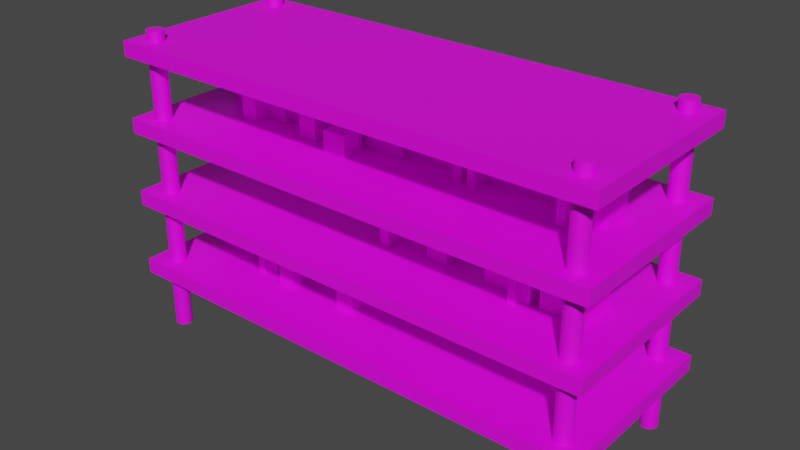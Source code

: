 # Source: Shelf.blend  (saved by Blender 2.90.8; exported with 4.5.12 LTS)
import bpy
from mathutils import Matrix  # noqa: F401  (used for matrix-valued properties, if any)

bpy.ops.wm.read_factory_settings(use_empty=True)
scene = bpy.context.scene
scene.name = 'Scene'

# ---- collections
col_collection = bpy.data.collections.new('Collection'); scene.collection.children.link(col_collection)

# ---- images (referenced by path relative to the original .blend; pixels are not part of the script)
import os
ASSET_DIR = os.environ.get("B2B_ASSET_DIR", "")  # directory of the original .blend (textures are referenced by path, not embedded)
HERE = os.path.dirname(os.path.abspath(__file__))  # packed textures are extracted next to this script under _unpacked/

def load_image(name, relpath, width, height, colorspace="sRGB"):
    """Load a texture the original file referenced (path relative to the .blend, or extracted next to this script)."""
    p = next((c for c in (os.path.join(HERE, relpath), os.path.join(ASSET_DIR, relpath)) if relpath and os.path.exists(c)), "")
    if p:
        img = bpy.data.images.load(p, check_existing=True)
        img.name = name
    else:  # same state as the original file: an image datablock whose file is absent (Cycles renders it pink)
        img = bpy.data.images.new(name, width, height)
        img.source = "FILE"
        img.filepath = "//" + (relpath or name)
    img.colorspace_settings.name = colorspace
    return img
img_colour_palette_png = load_image('Colour Palette.png', 'Colour Palette.png', 1024, 1024, 'sRGB')

# ---- materials (node trees are filled in below, after node groups)
mat_material = bpy.data.materials.new('Material')
mat_material.use_transparent_shadow = False

# ---- material node trees
mat_material.use_nodes = True; mat_material.node_tree.nodes.clear()
_N = mat_material.node_tree.nodes; _L = mat_material.node_tree.links
n0 = _N.new('ShaderNodeBsdfPrincipled'); n0.name = 'Principled BSDF'; n0.location = (10, 300)
n0.distribution = 'GGX'
n0.subsurface_method = 'BURLEY'
n0.inputs[3].default_value = 1.45
n0.inputs[27].default_value = (0.0, 0.0, 0.0, 1.0)
n0.inputs[28].default_value = 1.0
n1 = _N.new('ShaderNodeOutputMaterial'); n1.name = 'Material Output'; n1.location = (300, 300)
n2 = _N.new('ShaderNodeTexImage'); n2.name = 'Image Texture'; n2.location = (-301, 300)
n2.image = img_colour_palette_png
_L.new(n0.outputs[0], n1.inputs[0])
_L.new(n2.outputs[0], n0.inputs[0])
n1.is_active_output = True

# ---- world
world_world = bpy.data.worlds.new('World'); scene.world = world_world
world_world.use_nodes = True; world_world.node_tree.nodes.clear()
_N = world_world.node_tree.nodes; _L = world_world.node_tree.links
n0 = _N.new('ShaderNodeOutputWorld'); n0.name = 'World Output'; n0.location = (300, 300)
n1 = _N.new('ShaderNodeBackground'); n1.name = 'Background'; n1.location = (10, 300)
n1.inputs[0].default_value = (0.05088, 0.05088, 0.05088, 1.0)
_L.new(n1.outputs[0], n0.inputs[0])
n0.is_active_output = True
world_world.color = (0.05088, 0.05088, 0.05088)
world_world.use_sun_shadow = False
world_world.sun_shadow_jitter_overblur = 0.0

# ---- meshes
me_cylinder = bpy.data.meshes.new('Cylinder')
me_cylinder.from_pydata([(1.5, -0.4445, -0.05555), (1.5, -0.4445, 1.994), (1.511, -0.4455, -0.05555), (1.511, -0.4455, 1.994), (1.521, -0.4487, -0.05555), (1.521, -0.4487, 1.994), (1.531, -0.4538, -0.05555), (1.531, -0.4538, 1.994), (1.539, -0.4607, -0.05555), (1.539, -0.4607, 1.994), (1.546, -0.4691, -0.05555), (1.546, -0.4691, 1.994), (1.551, -0.4787, -0.05555), (1.551, -0.4787, 1.994), (1.554, -0.4892, -0.05555), (1.554, -0.4892, 1.994), (1.556, -0.5, -0.05555), (1.556, -0.5, 1.994), (1.554, -0.5108, -0.05555), (1.554, -0.5108, 1.994), (1.551, -0.5213, -0.05555), (1.551, -0.5213, 1.994), (1.546, -0.5309, -0.05555), (1.546, -0.5309, 1.994), (1.539, -0.5393, -0.05555), (1.539, -0.5393, 1.994), (1.531, -0.5462, -0.05555), (1.531, -0.5462, 1.994), (1.521, -0.5513, -0.05555), (1.521, -0.5513, 1.994), (1.511, -0.5545, -0.05555), (1.511, -0.5545, 1.994), (1.5, -0.5555, -0.05555), (1.5, -0.5555, 1.994), (1.489, -0.5545, -0.05555), (1.489, -0.5545, 1.994), (1.479, -0.5513, -0.05555), (1.479, -0.5513, 1.994), (1.469, -0.5462, -0.05555), (1.469, -0.5462, 1.994), (1.461, -0.5393, -0.05555), (1.461, -0.5393, 1.994), (1.454, -0.5309, -0.05555), (1.454, -0.5309, 1.994), (1.449, -0.5213, -0.05555), (1.449, -0.5213, 1.994), (1.446, -0.5108, -0.05555), (1.446, -0.5108, 1.994), (1.444, -0.5, -0.05555), (1.444, -0.5, 1.994), (1.446, -0.4892, -0.05555), (1.446, -0.4892, 1.994), (1.449, -0.4787, -0.05555), (1.449, -0.4787, 1.994), (1.454, -0.4691, -0.05555), (1.454, -0.4691, 1.994), (1.461, -0.4607, -0.05555), (1.461, -0.4607, 1.994), (1.469, -0.4538, -0.05555), (1.469, -0.4538, 1.994), (1.479, -0.4487, -0.05555), (1.479, -0.4487, 1.994), (1.489, -0.4455, -0.05555), (1.489, -0.4455, 1.994)], [], [(0, 1, 3, 2), (2, 3, 5, 4), (4, 5, 7, 6), (6, 7, 9, 8), (8, 9, 11, 10), (10, 11, 13, 12), (12, 13, 15, 14), (14, 15, 17, 16), (16, 17, 19, 18), (18, 19, 21, 20), (20, 21, 23, 22), (22, 23, 25, 24), (24, 25, 27, 26), (26, 27, 29, 28), (28, 29, 31, 30), (30, 31, 33, 32), (32, 33, 35, 34), (34, 35, 37, 36), (36, 37, 39, 38), (38, 39, 41, 40), (40, 41, 43, 42), (42, 43, 45, 44), (44, 45, 47, 46), (46, 47, 49, 48), (48, 49, 51, 50), (50, 51, 53, 52), (52, 53, 55, 54), (54, 55, 57, 56), (56, 57, 59, 58), (58, 59, 61, 60), (3, 1, 63, 61, 59, 57, 55, 53, 51, 49, 47, 45, 43, 41, 39, 37, 35, 33, 31, 29, 27, 25, 23, 21, 19, 17, 15, 13, 11, 9, 7, 5), (60, 61, 63, 62), (62, 63, 1, 0), (0, 2, 4, 6, 8, 10, 12, 14, 16, 18, 20, 22, 24, 26, 28, 30, 32, 34, 36, 38, 40, 42, 44, 46, 48, 50, 52, 54, 56, 58, 60, 62)])
_uv = me_cylinder.uv_layers.new(name='UVMap')
_uv.uv.foreach_set('vector', [0.8667, 0.9897, 0.8667, 0.9897, 0.8667, 0.9897, 0.8667, 0.9897, 0.8667, 0.9897, 0.8667, 0.9897, 0.8667, 0.9897, 0.8667, 0.9897, 0.8667, 0.9897, 0.8667, 0.9897, 0.8667, 0.9897, 0.8667, 0.9897, 0.8667, 0.9897, 0.8667, 0.9897, 0.8667, 0.9897, 0.8667, 0.9897, 0.8667, 0.9897, 0.8667, 0.9897, 0.8667, 0.9897, 0.8667, 0.9897, 0.8667, 0.9897, 0.8667, 0.9897, 0.8667, 0.9897, 0.8667, 0.9897, 0.8667, 0.9897, 0.8667, 0.9897, 0.8667, 0.9897, 0.8667, 0.9897, 0.8667, 0.9897, 0.8667, 0.9897, 0.8667, 0.9897, 0.8667, 0.9897, 0.8667, 0.9897, 0.8667, 0.9897, 0.8667, 0.9897, 0.8667, 0.9897, 0.8667, 0.9897, 0.8667, 0.9897, 0.8667, 0.9897, 0.8667, 0.9897, 0.8667, 0.9897, 0.8667, 0.9897, 0.8667, 0.9897, 0.8667, 0.9897, 0.8667, 0.9897, 0.8667, 0.9897, 0.8667, 0.9897, 0.8667, 0.9897, 0.8667, 0.9897, 0.8667, 0.9897, 0.8667, 0.9897, 0.8667, 0.9897, 0.8667, 0.9897, 0.8667, 0.9897, 0.8667, 0.9897, 0.8667, 0.9897, 0.8667, 0.9897, 0.8667, 0.9897, 0.8667, 0.9897, 0.8667, 0.9897, 0.8667, 0.9897, 0.8667, 0.9897, 0.8667, 0.9897, 0.8667, 0.9897, 0.8667, 0.9897, 0.8667, 0.9897, 0.8667, 0.9897, 0.8667, 0.9897, 0.8667, 0.9897, 0.8667, 0.9897, 0.8667, 0.9897, 0.8667, 0.9897, 0.8667, 0.9897, 0.8667, 0.9897, 0.8667, 0.9897, 0.8667, 0.9897, 0.8667, 0.9897, 0.8667, 0.9897, 0.8667, 0.9897, 0.8667, 0.9897, 0.8667, 0.9897, 0.8667, 0.9897, 0.8667, 0.9897, 0.8667, 0.9897, 0.8667, 0.9897, 0.8667, 0.9897, 0.8667, 0.9897, 0.8667, 0.9897, 0.8667, 0.9897, 0.8667, 0.9897, 0.8667, 0.9897, 0.8667, 0.9897, 0.8667, 0.9897, 0.8667, 0.9897, 0.8667, 0.9897, 0.8667, 0.9897, 0.8667, 0.9897, 0.8667, 0.9897, 0.8667, 0.9897, 0.8667, 0.9897, 0.8667, 0.9897, 0.8667, 0.9897, 0.8667, 0.9897, 0.8667, 0.9897, 0.8667, 0.9897, 0.8667, 0.9897, 0.8667, 0.9897, 0.8667, 0.9897, 0.8667, 0.9897, 0.8667, 0.9897, 0.8667, 0.9897, 0.8667, 0.9897, 0.8667, 0.9897, 0.8667, 0.9897, 0.8667, 0.9897, 0.8667, 0.9897, 0.8667, 0.9897, 0.8667, 0.9897, 0.8667, 0.9897, 0.8667, 0.9897, 0.8667, 0.9897, 0.8667, 0.9897, 0.8667, 0.9897, 0.8667, 0.9897, 0.8667, 0.9897, 0.8667, 0.9897, 0.8667, 0.9897, 0.8667, 0.9897, 0.8667, 0.9897, 0.8667, 0.9897, 0.8667, 0.9897, 0.8667, 0.9897, 0.8667, 0.9897, 0.8667, 0.9897, 0.8667, 0.9897, 0.8667, 0.9897, 0.8667, 0.9897, 0.8667, 0.9897, 0.8667, 0.9897, 0.8667, 0.9897, 0.8667, 0.9897, 0.8667, 0.9897, 0.8667, 0.9897, 0.8667, 0.9897, 0.8667, 0.9897, 0.8667, 0.9897, 0.8667, 0.9897, 0.8667, 0.9897, 0.8667, 0.9897, 0.8667, 0.9897, 0.8667, 0.9897, 0.8667, 0.9897, 0.8667, 0.9897, 0.8667, 0.9897, 0.8667, 0.9897, 0.8667, 0.9897, 0.8667, 0.9897, 0.8667, 0.9897, 0.8667, 0.9897, 0.8667, 0.9897, 0.8667, 0.9897, 0.8667, 0.9897, 0.8667, 0.9897, 0.8667, 0.9897, 0.8667, 0.9897, 0.8667, 0.9897, 0.8667, 0.9897, 0.8667, 0.9897, 0.8667, 0.9897, 0.8667, 0.9897, 0.8667, 0.9897, 0.8667, 0.9897, 0.8667, 0.9897, 0.8667, 0.9897, 0.8667, 0.9897, 0.8667, 0.9897, 0.8667, 0.9897, 0.8667, 0.9897, 0.8667, 0.9897, 0.8667, 0.9897, 0.8667, 0.9897, 0.8667, 0.9897, 0.8667, 0.9897, 0.8667, 0.9897, 0.8667, 0.9897, 0.8667, 0.9897, 0.8667, 0.9897, 0.8667, 0.9897, 0.8667, 0.9897, 0.8667, 0.9897, 0.8667, 0.9897, 0.8667, 0.9897])
me_cylinder.materials.append(mat_material)
me_cylinder.use_mirror_x = True
me_cylinder.update()
me_cube_001 = bpy.data.meshes.new('Cube.001')
me_cube_001.from_pydata([(-1.649, -0.6269, 0.3245), (-1.649, -0.6269, 0.4245), (-1.649, 0.6269, 0.3245), (-1.649, 0.6269, 0.4245), (1.649, -0.6269, 0.3245), (1.649, -0.6269, 0.4245), (1.649, 0.6269, 0.3245), (1.649, 0.6269, 0.4245)], [], [(0, 1, 3, 2), (2, 3, 7, 6), (6, 7, 5, 4), (4, 5, 1, 0), (2, 6, 4, 0), (7, 3, 1, 5)])
_uv = me_cube_001.uv_layers.new(name='UVMap')
_uv.uv.foreach_set('vector', [0.6157, 0.4902, 0.6157, 0.4902, 0.6157, 0.4902, 0.6157, 0.4902, 0.6157, 0.4902, 0.6157, 0.4902, 0.6157, 0.4902, 0.6157, 0.4902, 0.6157, 0.4902, 0.6157, 0.4902, 0.6157, 0.4902, 0.6157, 0.4902, 0.6157, 0.4902, 0.6157, 0.4902, 0.6157, 0.4902, 0.6157, 0.4902, 0.6157, 0.4902, 0.6157, 0.4902, 0.6157, 0.4902, 0.6157, 0.4902, 0.6157, 0.4902, 0.6157, 0.4902, 0.6157, 0.4902, 0.6157, 0.4902])
me_cube_001.materials.append(mat_material)
me_cube_001.use_mirror_x = True
me_cube_001.update()
me_cube_002 = bpy.data.meshes.new('Cube.002')
me_cube_002.from_pydata([(-1.649, -0.6269, 0.8245), (-1.649, -0.6269, 0.9245), (-1.649, 0.6269, 0.8245), (-1.649, 0.6269, 0.9245), (1.649, -0.6269, 0.8245), (1.649, -0.6269, 0.9245), (1.649, 0.6269, 0.8245), (1.649, 0.6269, 0.9245)], [], [(0, 1, 3, 2), (2, 3, 7, 6), (6, 7, 5, 4), (4, 5, 1, 0), (2, 6, 4, 0), (7, 3, 1, 5)])
_uv = me_cube_002.uv_layers.new(name='UVMap')
_uv.uv.foreach_set('vector', [0.6157, 0.4902, 0.6157, 0.4902, 0.6157, 0.4902, 0.6157, 0.4902, 0.6157, 0.4902, 0.6157, 0.4902, 0.6157, 0.4902, 0.6157, 0.4902, 0.6157, 0.4902, 0.6157, 0.4902, 0.6157, 0.4902, 0.6157, 0.4902, 0.6157, 0.4902, 0.6157, 0.4902, 0.6157, 0.4902, 0.6157, 0.4902, 0.6157, 0.4902, 0.6157, 0.4902, 0.6157, 0.4902, 0.6157, 0.4902, 0.6157, 0.4902, 0.6157, 0.4902, 0.6157, 0.4902, 0.6157, 0.4902])
me_cube_002.materials.append(mat_material)
me_cube_002.use_mirror_x = True
me_cube_002.update()
me_cube_003 = bpy.data.meshes.new('Cube.003')
me_cube_003.from_pydata([(-1.649, -0.6269, 1.325), (-1.649, -0.6269, 1.425), (-1.649, 0.6269, 1.325), (-1.649, 0.6269, 1.425), (1.649, -0.6269, 1.325), (1.649, -0.6269, 1.425), (1.649, 0.6269, 1.325), (1.649, 0.6269, 1.425)], [], [(0, 1, 3, 2), (2, 3, 7, 6), (6, 7, 5, 4), (4, 5, 1, 0), (2, 6, 4, 0), (7, 3, 1, 5)])
_uv = me_cube_003.uv_layers.new(name='UVMap')
_uv.uv.foreach_set('vector', [0.6157, 0.4902, 0.6157, 0.4902, 0.6157, 0.4902, 0.6157, 0.4902, 0.6157, 0.4902, 0.6157, 0.4902, 0.6157, 0.4902, 0.6157, 0.4902, 0.6157, 0.4902, 0.6157, 0.4902, 0.6157, 0.4902, 0.6157, 0.4902, 0.6157, 0.4902, 0.6157, 0.4902, 0.6157, 0.4902, 0.6157, 0.4902, 0.6157, 0.4902, 0.6157, 0.4902, 0.6157, 0.4902, 0.6157, 0.4902, 0.6157, 0.4902, 0.6157, 0.4902, 0.6157, 0.4902, 0.6157, 0.4902])
me_cube_003.materials.append(mat_material)
me_cube_003.use_mirror_x = True
me_cube_003.update()
me_cube_004 = bpy.data.meshes.new('Cube.004')
me_cube_004.from_pydata([(-1.649, -0.6269, 1.825), (-1.649, -0.6269, 1.925), (-1.649, 0.6269, 1.825), (-1.649, 0.6269, 1.925), (1.649, -0.6269, 1.825), (1.649, -0.6269, 1.925), (1.649, 0.6269, 1.825), (1.649, 0.6269, 1.925)], [], [(0, 1, 3, 2), (2, 3, 7, 6), (6, 7, 5, 4), (4, 5, 1, 0), (2, 6, 4, 0), (7, 3, 1, 5)])
_uv = me_cube_004.uv_layers.new(name='UVMap')
_uv.uv.foreach_set('vector', [0.6157, 0.4902, 0.6157, 0.4902, 0.6157, 0.4902, 0.6157, 0.4902, 0.6157, 0.4902, 0.6157, 0.4902, 0.6157, 0.4902, 0.6157, 0.4902, 0.6157, 0.4902, 0.6157, 0.4902, 0.6157, 0.4902, 0.6157, 0.4902, 0.6157, 0.4902, 0.6157, 0.4902, 0.6157, 0.4902, 0.6157, 0.4902, 0.6157, 0.4902, 0.6157, 0.4902, 0.6157, 0.4902, 0.6157, 0.4902, 0.6157, 0.4902, 0.6157, 0.4902, 0.6157, 0.4902, 0.6157, 0.4902])
me_cube_004.materials.append(mat_material)
me_cube_004.use_mirror_x = True
me_cube_004.update()
me_cube = bpy.data.meshes.new('Cube')
me_cube.from_pydata([(-1.4, 0.006669, 1.425), (-1.4, 0.006669, 1.76), (-1.4, 0.4998, 1.425), (-1.4, 0.4998, 1.76), (-0.2116, -0.05333, 1.425), (-0.3745, -0.09364, 1.425), (-0.3745, -0.2433, 1.425), (-1.105, 0.4998, 1.425), (-1.105, 0.4998, 1.76), (-0.2116, -0.2433, 1.425), (-0.2116, -0.09364, 1.425), (-1.105, 0.006669, 1.425), (-0.9907, 0.006669, 1.425), (-0.8362, 0.1567, 1.425), (-0.7662, 0.1567, 1.425), (-0.6962, 0.1567, 1.425), (-0.6262, 0.1567, 1.425), (-0.4995, 0.006669, 1.425), (-0.4432, 0.006669, 1.425), (-0.3745, 0.006669, 1.425), (-0.03156, 0.2156, 1.69), (-0.2116, 0.2156, 1.641), (-0.3745, 0.006669, 1.76), (-0.4432, 0.006669, 1.76), (-0.4995, 0.006669, 1.76), (-1.105, 0.006669, 1.76), (-1.105, -0.1933, 1.425), (-0.9907, -0.1933, 1.425), (-0.9907, 0.006669, 1.66), (-1.105, 0.006669, 1.66), (-0.9907, -0.1933, 1.66), (-1.105, -0.1933, 1.66), (-0.9907, -0.09333, 1.425), (-0.8362, -0.09333, 1.425), (-0.8362, 0.006669, 1.71), (-0.9907, 0.006669, 1.71), (-0.8362, -0.09333, 1.71), (-0.9907, -0.09333, 1.71), (-0.9907, -0.09333, 1.66), (-0.8362, -0.04333, 1.425), (-0.7662, -0.04333, 1.425), (-0.6962, -0.04333, 1.425), (-0.6262, -0.04333, 1.425), (-0.6262, 0.006669, 1.425), (-0.6262, 0.1567, 1.62), (-0.6962, 0.1567, 1.62), (-0.7662, 0.1567, 1.62), (-0.8362, 0.1567, 1.62), (-0.6262, -0.04333, 1.62), (-0.6962, -0.04333, 1.62), (-0.7662, -0.04333, 1.62), (-0.8362, -0.04333, 1.62), (-0.6262, 0.006669, 1.76), (-0.8362, 0.006669, 1.62), (-0.8362, -0.09333, 1.62), (-0.8362, 0.006669, 1.425), (-0.4995, -0.1833, 1.76), (-0.4995, -0.1833, 1.425), (-0.6262, -0.1833, 1.425), (-0.6262, -0.1833, 1.76), (-0.3745, 0.1932, 1.425), (-0.4432, 0.1932, 1.425), (-0.4432, 0.1932, 1.76), (-0.3745, 0.1932, 1.76), (-0.2116, -0.2433, 1.56), (-0.3745, -0.2433, 1.56), (-0.2116, -0.09364, 1.56), (-0.3745, -0.09364, 1.56), (-0.1216, -0.05333, 1.425), (-0.03156, -0.05333, 1.69), (-0.2116, -0.05333, 1.641), (0.05844, 0.006669, 1.425), (0.4535, 0.006669, 1.425), (1.18, 0.006669, 1.425), (1.18, 0.4398, 1.425), (-0.1216, -0.05333, 1.641), (-0.1216, 0.2156, 1.641), (-0.1216, 0.2156, 1.425), (-0.2116, 0.2156, 1.425), (-0.03156, -0.05333, 1.425), (-0.03156, 0.2156, 1.425), (0.05844, -0.05333, 1.425), (-0.1216, 0.2156, 1.69), (-0.1216, -0.05333, 1.69), (0.05844, -0.05333, 1.737), (-0.03156, -0.05333, 1.737), (0.05844, 0.2156, 1.737), (-0.03156, 0.2156, 1.737), (0.05844, 0.006669, 1.737), (0.05844, 0.2156, 1.425), (0.05844, 0.2156, 1.518), (0.4535, 0.006669, 1.518), (0.05844, 0.006669, 1.518), (0.05844, 0.3905, 1.518), (0.05844, 0.3905, 1.425), (0.4535, 0.3905, 1.425), (0.4535, 0.3905, 1.518), (0.6185, 0.006669, 1.425), (0.6185, 0.4398, 1.425), (0.4535, -0.09333, 1.425), (0.5085, -0.09333, 1.425), (0.5085, -0.04333, 1.663), (0.5085, -0.04333, 1.425), (0.5635, 0.1181, 1.425), (0.6185, -0.1133, 1.425), (0.5085, 0.1181, 1.425), (0.4535, 0.1181, 1.518), (0.6185, 0.1181, 1.425), (0.5635, -0.04333, 1.425), (0.4535, 0.1181, 1.425), (0.4535, 0.006669, 1.663), (0.6185, -0.1133, 1.709), (0.5635, -0.1133, 1.709), (0.6185, 0.1181, 1.709), (0.5635, 0.1181, 1.709), (0.5635, -0.04333, 1.618), (0.5085, -0.04333, 1.618), (0.5085, 0.1181, 1.618), (0.5635, 0.1181, 1.618), (0.5085, -0.09333, 1.663), (0.4535, -0.09333, 1.663), (0.4535, 0.1181, 1.663), (0.5085, 0.1181, 1.663), (0.5635, -0.1133, 1.425), (0.5635, -0.04333, 1.709), (0.6185, 0.006669, 1.709), (0.6185, 0.1181, 1.582), (1.345, -0.04333, 1.425), (1.4, -0.04333, 1.425), (1.345, 0.1377, 1.587), (1.18, -0.1933, 1.425), (1.235, -0.1933, 1.425), (1.345, -0.09333, 1.425), (1.345, -0.04333, 1.627), (1.29, -0.09333, 1.425), (1.235, -0.1933, 1.707), (1.18, -0.1933, 1.707), (1.18, 0.1377, 1.425), (1.235, 0.1377, 1.707), (1.29, -0.09333, 1.667), (1.235, 0.1377, 1.425), (1.4, 0.1377, 1.425), (1.18, 0.1181, 1.582), (1.18, 0.1181, 1.425), (1.18, 0.4398, 1.482), (1.18, 0.3398, 1.582), (1.18, 0.4321, 1.521), (1.18, 0.4105, 1.553), (1.18, 0.378, 1.575), (0.6185, 0.3398, 1.582), (0.6185, 0.4398, 1.482), (0.6185, 0.378, 1.575), (0.6185, 0.4105, 1.553), (0.6185, 0.4321, 1.521), (1.18, 0.1067, 1.582), (1.18, 0.006669, 1.482), (1.18, 0.0684, 1.575), (1.18, 0.03596, 1.553), (1.18, 0.01428, 1.521), (0.6185, 0.006669, 1.482), (0.6185, 0.1067, 1.582), (0.6185, 0.01428, 1.521), (0.6185, 0.03596, 1.553), (0.6185, 0.0684, 1.575), (1.29, 0.1377, 1.425), (1.345, 0.1377, 1.425), (1.18, 0.1377, 1.707), (1.29, -0.1433, 1.667), (1.235, -0.1433, 1.667), (1.29, -0.1433, 1.425), (1.29, 0.1377, 1.667), (1.235, 0.1377, 1.667), (1.235, -0.1433, 1.425), (1.235, -0.1933, 1.667), (1.235, -0.1433, 1.707), (1.29, -0.09333, 1.627), (1.345, -0.09333, 1.627), (1.29, 0.1377, 1.627), (1.345, 0.1377, 1.627), (1.4, -0.04333, 1.587), (1.345, -0.04333, 1.587), (1.4, 0.1377, 1.587), (0.6185, 0.006669, 1.582), (1.129, -0.2106, 0.9245), (0.7445, -0.01379, 0.9245), (0.63, -0.01379, 0.9245), (0.4755, -0.1638, 0.9245), (0.4055, -0.1638, 0.9245), (0.3355, -0.1638, 0.9245), (0.1387, -0.01379, 0.9245), (0.08244, -0.01379, 0.9245), (0.01378, -0.01379, 0.9245), (1.309, 0.05839, 1.19), (1.129, 0.05839, 1.141), (0.01378, -0.01379, 1.26), (0.08244, -0.01379, 1.26), (0.1387, -0.01379, 1.26), (0.7445, 0.1862, 0.9245), (0.63, 0.1862, 0.9245), (0.63, -0.01379, 1.16), (0.7445, -0.01379, 1.16), (0.63, 0.1862, 1.16), (0.7445, 0.1862, 1.16), (0.4755, 0.03621, 0.9245), (0.4055, 0.03621, 0.9245), (0.3355, 0.03621, 0.9245), (0.2655, -0.01379, 0.9245), (0.3355, -0.1638, 1.12), (0.4055, -0.1638, 1.12), (0.4755, -0.1638, 1.12), (0.3355, 0.03621, 1.12), (0.4055, 0.03621, 1.12), (0.4755, 0.03621, 1.12), (0.2655, -0.01379, 1.26), (0.1387, 0.1762, 1.26), (0.1387, 0.1762, 0.9245), (0.2655, 0.1762, 0.9245), (0.2655, 0.1762, 1.26), (0.1387, 0.06621, 0.9245), (0.08244, 0.06621, 0.9245), (0.08244, -0.01379, 1.21), (0.08244, 0.06621, 1.21), (0.1387, 0.06621, 1.21), (0.1387, -0.01379, 1.21), (0.1387, -0.09379, 0.9245), (0.08244, -0.09379, 0.9245), (0.08244, -0.09379, 1.21), (0.1387, -0.09379, 1.21), (0.01378, -0.2003, 0.9245), (0.08244, -0.2003, 0.9245), (0.08244, -0.2003, 1.26), (0.01378, -0.2003, 1.26), (1.219, -0.2106, 0.9245), (1.309, -0.2106, 1.19), (1.129, -0.2106, 1.141), (1.399, -0.1506, 0.9245), (0.9645, -0.1687, 0.9245), (1.219, -0.2106, 1.141), (1.219, 0.05839, 1.141), (1.219, 0.05839, 0.9245), (1.129, 0.05839, 0.9245), (1.309, -0.2106, 0.9245), (1.309, 0.05839, 0.9245), (1.399, -0.2106, 0.9245), (1.219, 0.05839, 1.19), (1.219, -0.2106, 1.19), (1.399, -0.2106, 1.237), (1.309, -0.2106, 1.237), (1.399, 0.05839, 1.237), (1.309, 0.05839, 1.237), (1.399, -0.1506, 1.237), (1.399, 0.05839, 0.9245), (0.9645, -0.1687, 1.018), (1.019, -0.2687, 0.9245), (0.9645, -0.2687, 0.9245), (1.019, -0.2187, 1.163), (1.019, -0.2187, 0.9245), (1.074, -0.05724, 0.9245), (1.019, -0.05724, 0.9245), (0.9645, -0.05724, 1.018), (1.074, -0.2187, 0.9245), (0.9645, -0.05724, 0.9245), (0.9645, -0.1687, 1.163), (1.074, -0.2187, 1.118), (1.019, -0.2187, 1.118), (1.019, -0.05724, 1.118), (1.074, -0.05724, 1.118), (1.019, -0.2687, 1.163), (0.9645, -0.2687, 1.163), (0.9645, -0.05724, 1.163), (1.019, -0.05724, 1.163), (0.7995, 0.008424, 0.9245), (0.7445, 0.008424, 0.9245), (0.7995, -0.1727, 1.087), (0.9645, 0.1584, 0.9245), (0.9095, 0.1584, 0.9245), (0.7995, 0.05842, 0.9245), (0.7995, 0.008424, 1.127), (0.8545, 0.05842, 0.9245), (0.9095, 0.1584, 1.207), (0.9645, 0.1584, 1.207), (0.9645, -0.1727, 0.9245), (0.9095, -0.1727, 1.207), (0.8545, 0.05842, 1.167), (0.9095, -0.1727, 0.9245), (0.7445, -0.1727, 0.9245), (0.8545, -0.1727, 0.9245), (0.7995, -0.1727, 0.9245), (0.9645, -0.1727, 1.207), (0.8545, 0.1084, 1.167), (0.9095, 0.1084, 1.167), (0.8545, 0.1084, 0.9245), (0.8545, -0.1727, 1.167), (0.9095, -0.1727, 1.167), (0.9095, 0.1084, 0.9245), (0.9095, 0.1584, 1.167), (0.9095, 0.1084, 1.207), (0.8545, 0.05842, 1.127), (0.7995, 0.05842, 1.127), (0.8545, -0.1727, 1.127), (0.7995, -0.1727, 1.127), (0.7445, 0.008424, 1.087), (0.7995, 0.008424, 1.087), (0.7445, -0.1727, 1.087), (-1.129, 0.09875, 0.4245), (-0.7444, -0.09803, 0.4245), (-0.6299, -0.09803, 0.4245), (-0.4754, 0.05197, 0.4245), (-0.4054, 0.05197, 0.4245), (-0.3354, 0.05197, 0.4245), (-0.2654, 0.05197, 0.4245), (-0.1386, -0.09803, 0.4245), (-0.08231, -0.09803, 0.4245), (-0.01364, -0.09803, 0.4245), (-1.309, -0.1702, 0.7983), (-1.129, -0.1702, 0.6658), (-0.01364, -0.09803, 0.7598), (-0.08231, -0.09803, 0.7598), (-0.1386, -0.09803, 0.7598), (-0.7444, -0.298, 0.4245), (-0.6299, -0.298, 0.4245), (-0.6299, -0.09803, 0.6598), (-0.7444, -0.09803, 0.6598), (-0.6299, -0.298, 0.6598), (-0.7444, -0.298, 0.6598), (-0.4754, -0.148, 0.4245), (-0.4054, -0.148, 0.4245), (-0.3354, -0.148, 0.4245), (-0.2654, -0.148, 0.4245), (-0.2654, -0.09803, 0.4245), (-0.2654, 0.05197, 0.6198), (-0.3354, 0.05197, 0.6198), (-0.4054, 0.05197, 0.6198), (-0.4754, 0.05197, 0.6198), (-0.2654, -0.148, 0.6198), (-0.3354, -0.148, 0.6198), (-0.4054, -0.148, 0.6198), (-0.4754, -0.148, 0.6198), (-0.2654, -0.09803, 0.7598), (-0.1386, -0.288, 0.7598), (-0.1386, -0.288, 0.4245), (-0.2654, -0.288, 0.4245), (-0.2654, -0.288, 0.7598), (-0.1386, -0.178, 0.4245), (-0.08231, -0.178, 0.4245), (-0.08231, -0.09803, 0.7098), (-0.08231, -0.178, 0.7098), (-0.1386, -0.178, 0.7098), (-0.1386, -0.09803, 0.7098), (-0.1386, -0.01803, 0.4245), (-0.08231, -0.01803, 0.4245), (-0.08231, -0.01803, 0.7098), (-0.1386, -0.01803, 0.7098), (-0.01364, 0.0885, 0.4245), (-0.08231, 0.0885, 0.4245), (-0.08231, 0.0885, 0.7598), (-0.01364, 0.0885, 0.7598), (-1.219, 0.09875, 0.4245), (-1.309, 0.09875, 0.7983), (-1.129, 0.09875, 0.6658), (-1.399, 0.03875, 0.4245), (-1.219, 0.09875, 0.6658), (-1.219, -0.1702, 0.6658), (-1.219, -0.1702, 0.4245), (-1.129, -0.1702, 0.4245), (-1.309, 0.09875, 0.4245), (-1.309, -0.1702, 0.4245), (-1.399, 0.09875, 0.4245), (-1.219, -0.1702, 0.7983), (-1.219, 0.09875, 0.7983), (-1.399, 0.09875, 0.7437), (-1.309, 0.09875, 0.7437), (-1.399, -0.1702, 0.7437), (-1.309, -0.1702, 0.7437), (-1.399, 0.03875, 0.7437), (-1.399, -0.1702, 0.4245), (-1.129, 0.05688, 0.4245), (-1.019, 0.1069, 0.4245), (-1.074, -0.05458, 0.4245), (-1.129, 0.1769, 0.4245), (-1.019, -0.05458, 0.4245), (-1.129, -0.05458, 0.4245), (-1.074, 0.1069, 0.4245), (-1.129, 0.1769, 0.7094), (-1.074, 0.1769, 0.7094), (-1.129, -0.05458, 0.7094), (-1.074, -0.05458, 0.7094), (-1.074, 0.1069, 0.6177), (-1.019, 0.1069, 0.6177), (-1.019, -0.05458, 0.6177), (-1.074, -0.05458, 0.6177), (-1.074, 0.1769, 0.4245), (-1.074, 0.1069, 0.7094), (-1.129, 0.05688, 0.7094), (-1.129, -0.05458, 0.5824), (-0.7994, -0.1202, 0.4245), (-0.7444, -0.1202, 0.4245), (-0.7994, 0.06082, 0.6919), (-0.9644, -0.2702, 0.4245), (-0.9094, -0.2702, 0.4245), (-0.7994, -0.1702, 0.4245), (-0.7994, -0.1202, 0.6274), (-0.8544, -0.1702, 0.4245), (-0.9094, -0.2702, 0.7074), (-0.9644, -0.2702, 0.7074), (-0.9644, 0.06082, 0.4245), (-0.9094, 0.06082, 0.7074), (-0.8544, -0.1702, 0.6674), (-0.9094, 0.06082, 0.4245), (-0.7444, 0.06082, 0.4245), (-1.129, 0.05688, 0.4824), (-1.129, -0.04312, 0.5824), (-1.129, 0.04927, 0.5207), (-1.129, 0.02759, 0.5531), (-1.129, -0.004851, 0.5748), (-0.8544, 0.06082, 0.4245), (-0.7994, 0.06082, 0.4245), (-0.9644, 0.06082, 0.7074), (-0.8544, -0.2202, 0.6674), (-0.9094, -0.2202, 0.6674), (-0.8544, -0.2202, 0.4245), (-0.8544, 0.06082, 0.6674), (-0.9094, 0.06082, 0.6674), (-0.9094, -0.2202, 0.4245), (-0.9094, -0.2702, 0.6674), (-0.9094, -0.2202, 0.7074), (-0.8544, -0.1702, 0.6274), (-0.7994, -0.1702, 0.6274), (-0.8544, 0.06082, 0.6274), (-0.7994, 0.06082, 0.6274), (-0.7444, -0.1202, 0.6919), (-0.7994, -0.1202, 0.6919), (-0.7444, 0.06082, 0.6919), (-1.129, 0.05688, 0.5824)], [(223, 222)], [(0, 1, 3, 2), (11, 25, 1, 0), (8, 3, 1, 25), (20, 80, 77, 82), (22, 63, 62, 23), (2, 7, 11, 0), (52, 24, 17, 43), (18, 23, 62, 61), (60, 63, 22, 19), (19, 22, 23, 18), (15, 16, 42, 41), (42, 16, 44, 48), (2, 3, 8, 7), (8, 25, 11, 7), (67, 65, 64, 66), (28, 30, 27, 12), (29, 11, 26, 31), (11, 12, 27, 26), (28, 29, 31, 30), (26, 27, 30, 31), (11, 29, 28, 12), (32, 33, 36, 37), (34, 35, 37, 36), (28, 38, 37, 35), (41, 42, 48, 49), (40, 41, 49, 50), (39, 40, 50, 51), (13, 14, 40, 39), (14, 15, 41, 40), (14, 46, 45, 15), (45, 46, 50, 49), (46, 47, 51, 50), (44, 45, 49, 48), (13, 47, 46, 14), (15, 45, 44, 16), (17, 24, 56, 57), (51, 47, 13, 39), (33, 39, 51, 54), (54, 53, 34, 36), (55, 12, 35, 34), (56, 59, 58, 57), (43, 17, 57, 58), (52, 43, 58, 59), (24, 52, 59, 56), (61, 62, 63, 60), (6, 9, 64, 65), (67, 5, 6, 65), (5, 67, 66, 10), (66, 64, 9, 10), (94, 89, 90, 93), (83, 82, 76, 75), (75, 76, 21, 70), (71, 89, 86, 88), (79, 81, 84, 85), (70, 21, 78, 4), (98, 74, 73, 97), (4, 68, 75, 70), (21, 76, 77, 78), (68, 79, 69, 83), (69, 20, 82, 83), (84, 86, 87, 85), (81, 71, 88, 84), (20, 69, 85, 87), (87, 86, 89, 80), (91, 96, 93, 92), (71, 72, 91, 92), (95, 94, 93, 96), (99, 100, 119, 120), (96, 91, 72, 95), (72, 99, 120, 110), (112, 111, 113, 114), (102, 108, 115, 116), (116, 115, 118, 117), (120, 119, 122, 121), (100, 102, 101, 119), (112, 123, 104, 111), (108, 123, 112, 124), (104, 97, 125, 111), (105, 117, 118, 103), (122, 101, 116, 117), (105, 109, 121, 122), (106, 91, 110, 121), (118, 115, 124, 114), (103, 114, 113, 107), (180, 179, 181, 129), (134, 139, 167, 169), (168, 172, 169, 167), (135, 138, 166, 136), (140, 137, 166, 138), (167, 170, 171, 168), (132, 176, 175, 134), (128, 179, 180, 127), (179, 128, 141, 181), (160, 154, 142, 126), (150, 144, 74, 98), (155, 159, 97, 73), (107, 126, 149, 151, 152, 153, 150, 98), (144, 146, 147, 148, 145, 142, 143, 74), (149, 145, 148, 151), (151, 148, 147, 152), (152, 147, 146, 153), (153, 146, 144, 150), (142, 145, 149, 126), (154, 160, 163, 156), (156, 163, 162, 157), (157, 162, 161, 158), (158, 161, 159, 155), (73, 143, 142, 154, 156, 157, 158, 155), (161, 162, 163, 160, 126, 107, 97, 159), (126, 159, 161, 162, 163, 160), (136, 166, 137, 130), (130, 131, 135, 136), (164, 140, 171, 170), (131, 172, 168, 173), (173, 168, 174, 135), (168, 171, 138, 174), (177, 175, 176, 178), (170, 139, 175, 177), (133, 176, 132, 127), (178, 133, 180, 129), (178, 165, 164, 177), (129, 181, 141, 165), (125, 182, 126, 113), (159, 161, 162, 163, 160, 182), (192, 242, 239, 244), (194, 231, 230, 195), (213, 196, 189, 206), (190, 195, 230, 229), (228, 231, 194, 191), (191, 194, 195, 190), (199, 201, 198, 185), (200, 184, 197, 202), (184, 185, 198, 197), (199, 200, 202, 201), (197, 198, 201, 202), (184, 200, 199, 185), (204, 205, 210, 211), (203, 204, 211, 212), (186, 187, 204, 203), (210, 205, 188, 207), (187, 208, 207, 188), (207, 208, 211, 210), (208, 209, 212, 211), (186, 209, 208, 187), (189, 196, 214, 215), (212, 209, 186, 203), (214, 217, 216, 215), (206, 189, 215, 216), (213, 206, 216, 217), (196, 213, 217, 214), (189, 190, 219, 218), (220, 221, 219, 190), (218, 219, 221, 222), (222, 221, 226, 227), (224, 227, 226, 225), (190, 189, 224, 225), (227, 224, 189, 223), (229, 230, 231, 228), (245, 244, 238, 237), (237, 238, 193, 234), (235, 251, 248, 250), (241, 243, 246, 247), (234, 193, 240, 183), (183, 232, 237, 234), (193, 238, 239, 240), (232, 241, 233, 245), (233, 192, 244, 245), (246, 248, 249, 247), (243, 235, 250, 246), (192, 233, 247, 249), (249, 248, 251, 242), (254, 253, 267, 268), (236, 252, 259, 261), (236, 254, 268, 262), (257, 266, 263, 260), (256, 260, 263, 264), (264, 263, 266, 265), (268, 267, 270, 269), (253, 256, 255, 267), (258, 265, 266, 257), (270, 255, 264, 265), (258, 261, 269, 270), (259, 252, 262, 269), (302, 301, 303, 273), (278, 283, 289, 291), (290, 294, 291, 289), (279, 282, 288, 280), (284, 281, 288, 282), (289, 292, 293, 290), (276, 298, 297, 278), (272, 301, 302, 271), (301, 272, 285, 303), (280, 288, 281, 274), (274, 275, 279, 280), (286, 284, 293, 292), (275, 294, 290, 295), (295, 290, 296, 279), (290, 293, 282, 296), (299, 297, 298, 300), (292, 283, 297, 299), (277, 298, 276, 271), (300, 277, 302, 273), (300, 287, 286, 299), (273, 303, 285, 287), (314, 366, 363, 368), (316, 356, 355, 317), (338, 318, 311, 329), (312, 317, 355, 354), (353, 356, 316, 313), (313, 316, 317, 312), (309, 310, 328, 327), (328, 310, 330, 334), (321, 323, 320, 306), (322, 305, 319, 324), (305, 306, 320, 319), (321, 322, 324, 323), (319, 320, 323, 324), (305, 322, 321, 306), (327, 328, 334, 335), (326, 327, 335, 336), (325, 326, 336, 337), (307, 308, 326, 325), (308, 309, 327, 326), (308, 332, 331, 309), (331, 332, 336, 335), (332, 333, 337, 336), (330, 331, 335, 334), (307, 333, 332, 308), (309, 331, 330, 310), (311, 318, 339, 340), (337, 333, 307, 325), (339, 342, 341, 340), (329, 311, 340, 341), (338, 329, 341, 342), (318, 338, 342, 339), (311, 312, 344, 343), (345, 346, 344, 312), (343, 344, 346, 347), (347, 346, 351, 352), (349, 352, 351, 350), (312, 311, 349, 350), (352, 349, 311, 348), (354, 355, 356, 353), (369, 368, 362, 361), (361, 362, 315, 359), (360, 375, 372, 374), (365, 367, 370, 371), (359, 315, 364, 304), (304, 357, 361, 359), (315, 362, 363, 364), (357, 365, 358, 369), (358, 314, 368, 369), (370, 372, 373, 371), (367, 360, 374, 370), (314, 358, 371, 373), (373, 372, 375, 366), (389, 380, 377, 388), (384, 383, 385, 386), (377, 382, 387, 388), (388, 387, 390, 389), (384, 391, 379, 383), (382, 391, 384, 392), (379, 376, 393, 383), (380, 389, 390, 378), (390, 387, 392, 386), (378, 386, 385, 381), (431, 430, 432, 397), (402, 407, 418, 420), (419, 423, 420, 418), (403, 406, 417, 404), (408, 405, 417, 406), (418, 421, 422, 419), (400, 427, 426, 402), (396, 430, 431, 395), (430, 396, 409, 432), (412, 410, 376, 381, 394, 411, 414, 413), (404, 417, 405, 398), (398, 399, 403, 404), (415, 408, 422, 421), (399, 423, 419, 424), (424, 419, 425, 403), (419, 422, 406, 425), (428, 426, 427, 429), (421, 407, 426, 428), (401, 427, 400, 395), (429, 401, 431, 397), (429, 416, 415, 428), (397, 432, 409, 416), (393, 433, 394, 385), (410, 412, 413, 414, 411, 433)])
_uv = me_cube.uv_layers.new(name='UVMap')
_uv.uv.foreach_set('vector', [0.9902, 0.3359, 0.9902, 0.3359, 0.9902, 0.3359, 0.9902, 0.3359, 0.9902, 0.3359, 0.9902, 0.3359, 0.9902, 0.3359, 0.9902, 0.3359, 0.9902, 0.3359, 0.9902, 0.3359, 0.9902, 0.3359, 0.9902, 0.3359, 0.7416, 0.7936, 0.7416, 0.7936, 0.7416, 0.7936, 0.7416, 0.7936, 0.4906, 0.5869, 0.4906, 0.5869, 0.4906, 0.5869, 0.4906, 0.5869, 0.7416, 0.7936, 0.7416, 0.7936, 0.7416, 0.7936, 0.7416, 0.7936, 0.8659, 0.55, 0.8659, 0.55, 0.8659, 0.55, 0.8659, 0.55, 0.4906, 0.5869, 0.4906, 0.5869, 0.4906, 0.5869, 0.4906, 0.5869, 0.4906, 0.5869, 0.4906, 0.5869, 0.4906, 0.5869, 0.4906, 0.5869, 0.4906, 0.5869, 0.4906, 0.5869, 0.4906, 0.5869, 0.4906, 0.5869, 0.7416, 0.7936, 0.7416, 0.7936, 0.7416, 0.7936, 0.7416, 0.7936, 0.7416, 0.7936, 0.7416, 0.7936, 0.7416, 0.7936, 0.7416, 0.7936, 0.9902, 0.3359, 0.9902, 0.3359, 0.9902, 0.3359, 0.9902, 0.3359, 0.9902, 0.3359, 0.9902, 0.3359, 0.9902, 0.3359, 0.9902, 0.3359, 0.9902, 0.3359, 0.9902, 0.3359, 0.9902, 0.3359, 0.9902, 0.3359, 0.8659, 0.55, 0.8659, 0.55, 0.8659, 0.55, 0.8659, 0.55, 0.8659, 0.55, 0.8659, 0.55, 0.8659, 0.55, 0.8659, 0.55, 0.7416, 0.7936, 0.7416, 0.7936, 0.7416, 0.7936, 0.7416, 0.7936, 0.8659, 0.55, 0.8659, 0.55, 0.8659, 0.55, 0.8659, 0.55, 0.8659, 0.55, 0.8659, 0.55, 0.8659, 0.55, 0.8659, 0.55, 0.8659, 0.55, 0.8659, 0.55, 0.8659, 0.55, 0.8659, 0.55, 0.7416, 0.7936, 0.7416, 0.7936, 0.7416, 0.7936, 0.7416, 0.7936, 0.7416, 0.7936, 0.7416, 0.7936, 0.7416, 0.7936, 0.7416, 0.7936, 0.7416, 0.7936, 0.7416, 0.7936, 0.7416, 0.7936, 0.7416, 0.7936, 0.4882, 0.71, 0.4882, 0.71, 0.4882, 0.71, 0.4882, 0.71, 0.4882, 0.2375, 0.4882, 0.2375, 0.4882, 0.2375, 0.4882, 0.2375, 0.4906, 0.5869, 0.4906, 0.5869, 0.4906, 0.5869, 0.4906, 0.5869, 0.7416, 0.7936, 0.7416, 0.7936, 0.7416, 0.7936, 0.7416, 0.7936, 0.7416, 0.7936, 0.7416, 0.7936, 0.7416, 0.7936, 0.7416, 0.7936, 0.4882, 0.2375, 0.4882, 0.2375, 0.4882, 0.2375, 0.4882, 0.2375, 0.4882, 0.2375, 0.4882, 0.2375, 0.4882, 0.2375, 0.4882, 0.2375, 0.4906, 0.5869, 0.4906, 0.5869, 0.4906, 0.5869, 0.4906, 0.5869, 0.4882, 0.71, 0.4882, 0.71, 0.4882, 0.71, 0.4882, 0.71, 0.4906, 0.5869, 0.4906, 0.5869, 0.4906, 0.5869, 0.4906, 0.5869, 0.4882, 0.71, 0.4882, 0.71, 0.4882, 0.71, 0.4882, 0.71, 0.8659, 0.55, 0.8659, 0.55, 0.8659, 0.55, 0.8659, 0.55, 0.4906, 0.5869, 0.4906, 0.5869, 0.4906, 0.5869, 0.4906, 0.5869, 0.7416, 0.7936, 0.7416, 0.7936, 0.7416, 0.7936, 0.7416, 0.7936, 0.7416, 0.7936, 0.7416, 0.7936, 0.7416, 0.7936, 0.7416, 0.7936, 0.7416, 0.7936, 0.7416, 0.7936, 0.7416, 0.7936, 0.7416, 0.7936, 0.8659, 0.55, 0.8659, 0.55, 0.8659, 0.55, 0.8659, 0.55, 0.7416, 0.7936, 0.7416, 0.7936, 0.7416, 0.7936, 0.7416, 0.7936, 0.8659, 0.55, 0.8659, 0.55, 0.8659, 0.55, 0.8659, 0.55, 0.8659, 0.55, 0.8659, 0.55, 0.8659, 0.55, 0.8659, 0.55, 0.4906, 0.5869, 0.4906, 0.5869, 0.4906, 0.5869, 0.4906, 0.5869, 0.9902, 0.3359, 0.9902, 0.3359, 0.9902, 0.3359, 0.9902, 0.3359, 0.9902, 0.3359, 0.9902, 0.3359, 0.9902, 0.3359, 0.9902, 0.3359, 0.9902, 0.3359, 0.9902, 0.3359, 0.9902, 0.3359, 0.9902, 0.3359, 0.9902, 0.3359, 0.9902, 0.3359, 0.9902, 0.3359, 0.9902, 0.3359, 0.7416, 0.7936, 0.7416, 0.7936, 0.7416, 0.7936, 0.7416, 0.7936, 0.7416, 0.7936, 0.7416, 0.7936, 0.7416, 0.7936, 0.7416, 0.7936, 0.8659, 0.55, 0.8659, 0.55, 0.8659, 0.55, 0.8659, 0.55, 0.4882, 0.71, 0.4882, 0.71, 0.4882, 0.71, 0.4882, 0.71, 0.4882, 0.71, 0.4882, 0.71, 0.4882, 0.71, 0.4882, 0.71, 0.8659, 0.55, 0.8659, 0.55, 0.8659, 0.55, 0.8659, 0.55, 0.7416, 0.7936, 0.7416, 0.7936, 0.7416, 0.7936, 0.7416, 0.7936, 0.8659, 0.55, 0.8659, 0.55, 0.8659, 0.55, 0.8659, 0.55, 0.8659, 0.55, 0.8659, 0.55, 0.8659, 0.55, 0.8659, 0.55, 0.7416, 0.7936, 0.7416, 0.7936, 0.7416, 0.7936, 0.7416, 0.7936, 0.7416, 0.7936, 0.7416, 0.7936, 0.7416, 0.7936, 0.7416, 0.7936, 0.4882, 0.71, 0.4882, 0.71, 0.4882, 0.71, 0.4882, 0.71, 0.4882, 0.71, 0.4882, 0.71, 0.4882, 0.71, 0.4882, 0.71, 0.4882, 0.71, 0.4882, 0.71, 0.4882, 0.71, 0.4882, 0.71, 0.4882, 0.71, 0.4882, 0.71, 0.4882, 0.71, 0.4882, 0.71, 0.7416, 0.7936, 0.7416, 0.7936, 0.7416, 0.7936, 0.7416, 0.7936, 0.7416, 0.7936, 0.7416, 0.7936, 0.7416, 0.7936, 0.7416, 0.7936, 0.7416, 0.7936, 0.7416, 0.7936, 0.7416, 0.7936, 0.7416, 0.7936, 0.7416, 0.6804, 0.7416, 0.6804, 0.7416, 0.6804, 0.7416, 0.6804, 0.7416, 0.7936, 0.7416, 0.7936, 0.7416, 0.7936, 0.7416, 0.7936, 0.7416, 0.6804, 0.7416, 0.6804, 0.7416, 0.6804, 0.7416, 0.6804, 0.8671, 0.9905, 0.8671, 0.9905, 0.8671, 0.9905, 0.8671, 0.9905, 0.8659, 0.55, 0.8659, 0.55, 0.8659, 0.55, 0.8659, 0.55, 0.8659, 0.55, 0.8659, 0.55, 0.8659, 0.55, 0.8659, 0.55, 0.7416, 0.6804, 0.7416, 0.6804, 0.7416, 0.6804, 0.7416, 0.6804, 0.7416, 0.6804, 0.7416, 0.6804, 0.7416, 0.6804, 0.7416, 0.6804, 0.8671, 0.9905, 0.8671, 0.9905, 0.8671, 0.9905, 0.8671, 0.9905, 0.8671, 0.9905, 0.8671, 0.9905, 0.8671, 0.9905, 0.8671, 0.9905, 0.8671, 0.9905, 0.8671, 0.9905, 0.8671, 0.9905, 0.8671, 0.9905, 0.8659, 0.55, 0.8659, 0.55, 0.8659, 0.55, 0.8659, 0.55, 0.7416, 0.6804, 0.7416, 0.6804, 0.7416, 0.6804, 0.7416, 0.6804, 0.7416, 0.6804, 0.7416, 0.6804, 0.7416, 0.6804, 0.7416, 0.6804, 0.7416, 0.6804, 0.7416, 0.6804, 0.7416, 0.6804, 0.7416, 0.6804, 0.8671, 0.9905, 0.8671, 0.9905, 0.8671, 0.9905, 0.8671, 0.9905, 0.8671, 0.9905, 0.8671, 0.9905, 0.8671, 0.9905, 0.8671, 0.9905, 0.7416, 0.7936, 0.7416, 0.7936, 0.7416, 0.7936, 0.7416, 0.7936, 0.4882, 0.2375, 0.4882, 0.2375, 0.4882, 0.2375, 0.4882, 0.2375, 0.4882, 0.2375, 0.4882, 0.2375, 0.4882, 0.2375, 0.4882, 0.2375, 0.7416, 0.7936, 0.7416, 0.7936, 0.7416, 0.7936, 0.7416, 0.7936, 0.7416, 0.7936, 0.7416, 0.7936, 0.7416, 0.7936, 0.7416, 0.7936, 0.4882, 0.2375, 0.4882, 0.2375, 0.4882, 0.2375, 0.4882, 0.2375, 0.8671, 0.9905, 0.8671, 0.9905, 0.8671, 0.9905, 0.8671, 0.9905, 0.7416, 0.7936, 0.7416, 0.7936, 0.7416, 0.7936, 0.7416, 0.7936, 0.7416, 0.7936, 0.7416, 0.7936, 0.7416, 0.7936, 0.7416, 0.7936, 0.8659, 0.55, 0.8659, 0.55, 0.8659, 0.55, 0.8659, 0.55, 0.8659, 0.55, 0.8659, 0.55, 0.8659, 0.55, 0.8659, 0.55, 0.8659, 0.55, 0.8659, 0.55, 0.8659, 0.55, 0.8659, 0.55, 0.8659, 0.55, 0.8659, 0.55, 0.8659, 0.55, 0.8659, 0.55, 0.8659, 0.55, 0.8659, 0.55, 0.8659, 0.55, 0.8659, 0.55, 0.8659, 0.55, 0.8659, 0.55, 0.8659, 0.55, 0.8659, 0.55, 0.8659, 0.55, 0.8659, 0.55, 0.8659, 0.55, 0.8659, 0.55, 0.8659, 0.55, 0.8659, 0.55, 0.8659, 0.55, 0.8659, 0.55, 0.8659, 0.55, 0.8659, 0.55, 0.8659, 0.55, 0.8659, 0.55, 0.8659, 0.55, 0.8659, 0.55, 0.8659, 0.55, 0.8659, 0.55, 0.8659, 0.55, 0.8659, 0.55, 0.8659, 0.55, 0.8659, 0.55, 0.8659, 0.55, 0.8659, 0.55, 0.8659, 0.55, 0.8659, 0.55, 0.8659, 0.55, 0.8659, 0.55, 0.8659, 0.55, 0.8659, 0.55, 0.8659, 0.55, 0.8659, 0.55, 0.8659, 0.55, 0.8659, 0.55, 0.8659, 0.55, 0.8659, 0.55, 0.8659, 0.55, 0.8659, 0.55, 0.8659, 0.55, 0.8659, 0.55, 0.8659, 0.55, 0.8659, 0.55, 0.7416, 0.7936, 0.7416, 0.7936, 0.7416, 0.7936, 0.7416, 0.7936, 0.7416, 0.7936, 0.7416, 0.7936, 0.7416, 0.7936, 0.7416, 0.7936, 0.7416, 0.7936, 0.7416, 0.7936, 0.7416, 0.7936, 0.7416, 0.7936, 0.7416, 0.7936, 0.7416, 0.7936, 0.7416, 0.7936, 0.7416, 0.7936, 0.7416, 0.7936, 0.7416, 0.7936, 0.7416, 0.7936, 0.7416, 0.7936, 0.7416, 0.7936, 0.7416, 0.7936, 0.7416, 0.7936, 0.7416, 0.7936, 0.7416, 0.7936, 0.7416, 0.7936, 0.7416, 0.7936, 0.7416, 0.7936, 0.7416, 0.7936, 0.7416, 0.7936, 0.4882, 0.2375, 0.4882, 0.2375, 0.4882, 0.2375, 0.4882, 0.2375, 0.7416, 0.7936, 0.7416, 0.7936, 0.7416, 0.7936, 0.7416, 0.7936, 0.7416, 0.7936, 0.7416, 0.7936, 0.7416, 0.7936, 0.7416, 0.7936, 0.7416, 0.7936, 0.7416, 0.7936, 0.7416, 0.7936, 0.7416, 0.7936, 0.8671, 0.9905, 0.8671, 0.9905, 0.8671, 0.9905, 0.8671, 0.9905, 0.4882, 0.2375, 0.4882, 0.2375, 0.4882, 0.2375, 0.4882, 0.2375, 0.8671, 0.9905, 0.8671, 0.9905, 0.8671, 0.9905, 0.8671, 0.9905, 0.8671, 0.9905, 0.8671, 0.9905, 0.8671, 0.9905, 0.8671, 0.9905, 0.8671, 0.9905, 0.8671, 0.9905, 0.8671, 0.9905, 0.8671, 0.9905, 0.7416, 0.7936, 0.7416, 0.7936, 0.7416, 0.7936, 0.7416, 0.7936, 0.8671, 0.9905, 0.8671, 0.9905, 0.8671, 0.9905, 0.8671, 0.9905, 0.8671, 0.9905, 0.8671, 0.9905, 0.8671, 0.9905, 0.8671, 0.9905, 0.8671, 0.9905, 0.8671, 0.9905, 0.8659, 0.55, 0.8659, 0.55, 0.8659, 0.55, 0.8659, 0.55, 0.8659, 0.55, 0.8659, 0.55, 0.8659, 0.55, 0.8659, 0.55, 0.8671, 0.9905, 0.8671, 0.9905, 0.8671, 0.9905, 0.8671, 0.9905, 0.8659, 0.55, 0.8659, 0.55, 0.8659, 0.55, 0.8659, 0.55, 0.8659, 0.55, 0.8659, 0.55, 0.8659, 0.55, 0.8659, 0.55, 0.8659, 0.55, 0.8659, 0.55, 0.8659, 0.55, 0.8659, 0.55, 0.4882, 0.71, 0.4882, 0.71, 0.4882, 0.71, 0.4882, 0.71, 0.4882, 0.71, 0.4882, 0.71, 0.4882, 0.71, 0.4882, 0.71, 0.7416, 0.7936, 0.7416, 0.7936, 0.7416, 0.7936, 0.7416, 0.7936, 0.4882, 0.71, 0.4882, 0.71, 0.4882, 0.71, 0.4882, 0.71, 0.4882, 0.71, 0.4882, 0.71, 0.4882, 0.71, 0.4882, 0.71, 0.4882, 0.71, 0.4882, 0.71, 0.4882, 0.71, 0.4882, 0.71, 0.4906, 0.5869, 0.4906, 0.5869, 0.4906, 0.5869, 0.4906, 0.5869, 0.9902, 0.3359, 0.9902, 0.3359, 0.9902, 0.3359, 0.9902, 0.3359, 0.7416, 0.7936, 0.7416, 0.7936, 0.7416, 0.7936, 0.7416, 0.7936, 0.4906, 0.5869, 0.4906, 0.5869, 0.4906, 0.5869, 0.4906, 0.5869, 0.4906, 0.5869, 0.4906, 0.5869, 0.4906, 0.5869, 0.4906, 0.5869, 0.4906, 0.5869, 0.4906, 0.5869, 0.4906, 0.5869, 0.4906, 0.5869, 0.9902, 0.3359, 0.9902, 0.3359, 0.9902, 0.3359, 0.9902, 0.3359, 0.9902, 0.3359, 0.9902, 0.3359, 0.9902, 0.3359, 0.9902, 0.3359, 0.8671, 0.9905, 0.8671, 0.9905, 0.8671, 0.9905, 0.8671, 0.9905, 0.9902, 0.3359, 0.9902, 0.3359, 0.9902, 0.3359, 0.9902, 0.3359, 0.8671, 0.9905, 0.8671, 0.9905, 0.8671, 0.9905, 0.8671, 0.9905, 0.7416, 0.7936, 0.7416, 0.7936, 0.7416, 0.7936, 0.7416, 0.7936, 0.8671, 0.9905, 0.8671, 0.9905, 0.8671, 0.9905, 0.8671, 0.9905, 0.8671, 0.9905, 0.8671, 0.9905, 0.8671, 0.9905, 0.8671, 0.9905, 0.7416, 0.7936, 0.7416, 0.7936, 0.7416, 0.7936, 0.7416, 0.7936, 0.4882, 0.2375, 0.4882, 0.2375, 0.4882, 0.2375, 0.4882, 0.2375, 0.4882, 0.2375, 0.4882, 0.2375, 0.4882, 0.2375, 0.4882, 0.2375, 0.4882, 0.2375, 0.4882, 0.2375, 0.4882, 0.2375, 0.4882, 0.2375, 0.4882, 0.2375, 0.4882, 0.2375, 0.4882, 0.2375, 0.4882, 0.2375, 0.7416, 0.7936, 0.7416, 0.7936, 0.7416, 0.7936, 0.7416, 0.7936, 0.4882, 0.2375, 0.4882, 0.2375, 0.4882, 0.2375, 0.4882, 0.2375, 0.8659, 0.55, 0.8659, 0.55, 0.8659, 0.55, 0.8659, 0.55, 0.8659, 0.55, 0.8659, 0.55, 0.8659, 0.55, 0.8659, 0.55, 0.4906, 0.5869, 0.4906, 0.5869, 0.4906, 0.5869, 0.4906, 0.5869, 0.4882, 0.71, 0.4882, 0.71, 0.4882, 0.71, 0.4882, 0.71, 0.4882, 0.71, 0.4882, 0.71, 0.4882, 0.71, 0.4882, 0.71, 0.4906, 0.5869, 0.4906, 0.5869, 0.4906, 0.5869, 0.4906, 0.5869, 0.4906, 0.5869, 0.4906, 0.5869, 0.4906, 0.5869, 0.4906, 0.5869, 0.4906, 0.5869, 0.4906, 0.5869, 0.4906, 0.5869, 0.4906, 0.5869, 0.8659, 0.55, 0.8659, 0.55, 0.8659, 0.55, 0.8659, 0.55, 0.8659, 0.55, 0.8659, 0.55, 0.8659, 0.55, 0.8659, 0.55, 0.4882, 0.71, 0.4882, 0.71, 0.4882, 0.71, 0.4882, 0.71, 0.4882, 0.71, 0.4882, 0.71, 0.4882, 0.71, 0.4882, 0.71, 0.4882, 0.71, 0.4882, 0.71, 0.4882, 0.71, 0.4882, 0.71, 0.4882, 0.71, 0.4882, 0.71, 0.4882, 0.71, 0.4882, 0.71, 0.4882, 0.2375, 0.4882, 0.2375, 0.4882, 0.2375, 0.4882, 0.2375, 0.7416, 0.7936, 0.7416, 0.7936, 0.7416, 0.7936, 0.7416, 0.7936, 0.4882, 0.2375, 0.4882, 0.2375, 0.4882, 0.2375, 0.4882, 0.2375, 0.8671, 0.9905, 0.8671, 0.9905, 0.8671, 0.9905, 0.8671, 0.9905, 0.8671, 0.9905, 0.8671, 0.9905, 0.8671, 0.9905, 0.8671, 0.9905, 0.8671, 0.9905, 0.8671, 0.9905, 0.8671, 0.9905, 0.8671, 0.9905, 0.4882, 0.2375, 0.4882, 0.2375, 0.4882, 0.2375, 0.4882, 0.2375, 0.4882, 0.2375, 0.4882, 0.2375, 0.4882, 0.2375, 0.4882, 0.2375, 0.8671, 0.9905, 0.8671, 0.9905, 0.8671, 0.9905, 0.8671, 0.9905, 0.4882, 0.2375, 0.4882, 0.2375, 0.4882, 0.2375, 0.4882, 0.2375, 0.4882, 0.2375, 0.4882, 0.2375, 0.4882, 0.2375, 0.4882, 0.2375, 0.7416, 0.7936, 0.7416, 0.7936, 0.7416, 0.7936, 0.7416, 0.7936, 0.8671, 0.9905, 0.8671, 0.9905, 0.8671, 0.9905, 0.8671, 0.9905, 0.7416, 0.6804, 0.7416, 0.6804, 0.7416, 0.6804, 0.7416, 0.6804, 0.7416, 0.6804, 0.7416, 0.6804, 0.7416, 0.6804, 0.7416, 0.6804, 0.9902, 0.3359, 0.9902, 0.3359, 0.9902, 0.3359, 0.9902, 0.3359, 0.9902, 0.3359, 0.9902, 0.3359, 0.9902, 0.3359, 0.9902, 0.3359, 0.7416, 0.6804, 0.7416, 0.6804, 0.7416, 0.6804, 0.7416, 0.6804, 0.7416, 0.7936, 0.7416, 0.7936, 0.7416, 0.7936, 0.7416, 0.7936, 0.8671, 0.9905, 0.8671, 0.9905, 0.8671, 0.9905, 0.8671, 0.9905, 0.8671, 0.9905, 0.8671, 0.9905, 0.8671, 0.9905, 0.8671, 0.9905, 0.9902, 0.3359, 0.9902, 0.3359, 0.9902, 0.3359, 0.9902, 0.3359, 0.9902, 0.3359, 0.9902, 0.3359, 0.9902, 0.3359, 0.9902, 0.3359, 0.7416, 0.6804, 0.7416, 0.6804, 0.7416, 0.6804, 0.7416, 0.6804, 0.9902, 0.3359, 0.9902, 0.3359, 0.9902, 0.3359, 0.9902, 0.3359, 0.9902, 0.3359, 0.9902, 0.3359, 0.9902, 0.3359, 0.9902, 0.3359, 0.9902, 0.3359, 0.9902, 0.3359, 0.9902, 0.3359, 0.9902, 0.3359, 0.7416, 0.7936, 0.7416, 0.7936, 0.7416, 0.7936, 0.7416, 0.7936, 0.7416, 0.6804, 0.7416, 0.6804, 0.7416, 0.6804, 0.7416, 0.6804, 0.7416, 0.7936, 0.7416, 0.7936, 0.7416, 0.7936, 0.7416, 0.7936, 0.7416, 0.7936, 0.7416, 0.7936, 0.7416, 0.7936, 0.7416, 0.7936, 0.7416, 0.7936, 0.7416, 0.7936, 0.7416, 0.7936, 0.7416, 0.7936, 0.8671, 0.9905, 0.8671, 0.9905, 0.8671, 0.9905, 0.8671, 0.9905, 0.7416, 0.7936, 0.7416, 0.7936, 0.7416, 0.7936, 0.7416, 0.7936, 0.4882, 0.2375, 0.4882, 0.2375, 0.4882, 0.2375, 0.4882, 0.2375, 0.9902, 0.3359, 0.9902, 0.3359, 0.9902, 0.3359, 0.9902, 0.3359, 0.4882, 0.2375, 0.4882, 0.2375, 0.4882, 0.2375, 0.4882, 0.2375, 0.4882, 0.2375, 0.4882, 0.2375, 0.4882, 0.2375, 0.4882, 0.2375, 0.4882, 0.2375, 0.4882, 0.2375, 0.4882, 0.2375, 0.4882, 0.2375, 0.7416, 0.7936, 0.7416, 0.7936, 0.7416, 0.7936, 0.7416, 0.7936, 0.8671, 0.9905, 0.8671, 0.9905, 0.8671, 0.9905, 0.8671, 0.9905, 0.7416, 0.7936, 0.7416, 0.7936, 0.7416, 0.7936, 0.7416, 0.7936, 0.7416, 0.7936, 0.7416, 0.7936, 0.7416, 0.7936, 0.7416, 0.7936, 0.7416, 0.7936, 0.7416, 0.7936, 0.7416, 0.7936, 0.7416, 0.7936, 0.7416, 0.7936, 0.7416, 0.7936, 0.7416, 0.7936, 0.7416, 0.7936, 0.7416, 0.7936, 0.7416, 0.7936, 0.7416, 0.7936, 0.7416, 0.7936, 0.7416, 0.7936, 0.7416, 0.7936, 0.7416, 0.7936, 0.7416, 0.7936, 0.8671, 0.9905, 0.8671, 0.9905, 0.8671, 0.9905, 0.8671, 0.9905, 0.4882, 0.71, 0.4882, 0.71, 0.4882, 0.71, 0.4882, 0.71, 0.8671, 0.9905, 0.8671, 0.9905, 0.8671, 0.9905, 0.8671, 0.9905, 0.7416, 0.7936, 0.7416, 0.7936, 0.7416, 0.7936, 0.7416, 0.7936, 0.7416, 0.7936, 0.7416, 0.7936, 0.7416, 0.7936, 0.7416, 0.7936, 0.4882, 0.71, 0.4882, 0.71, 0.4882, 0.71, 0.4882, 0.71, 0.4882, 0.71, 0.4882, 0.71, 0.4882, 0.71, 0.4882, 0.71, 0.8671, 0.9905, 0.8671, 0.9905, 0.8671, 0.9905, 0.8671, 0.9905, 0.8671, 0.9905, 0.8671, 0.9905, 0.8671, 0.9905, 0.8671, 0.9905, 0.8671, 0.9905, 0.8671, 0.9905, 0.8671, 0.9905, 0.8671, 0.9905, 0.8671, 0.9905, 0.8671, 0.9905, 0.8671, 0.9905, 0.8671, 0.9905, 0.9902, 0.3359, 0.9902, 0.3359, 0.9902, 0.3359, 0.9902, 0.3359, 0.8671, 0.9905, 0.8671, 0.9905, 0.8671, 0.9905, 0.8671, 0.9905, 0.9902, 0.3359, 0.9902, 0.3359, 0.9902, 0.3359, 0.9902, 0.3359, 0.7416, 0.7936, 0.7416, 0.7936, 0.7416, 0.7936, 0.7416, 0.7936, 0.9902, 0.3359, 0.9902, 0.3359, 0.9902, 0.3359, 0.9902, 0.3359, 0.9902, 0.3359, 0.9902, 0.3359, 0.9902, 0.3359, 0.9902, 0.3359, 0.7416, 0.7936, 0.7416, 0.7936, 0.7416, 0.7936, 0.7416, 0.7936, 0.8659, 0.55, 0.8659, 0.55, 0.8659, 0.55, 0.8659, 0.55, 0.8659, 0.55, 0.8659, 0.55, 0.8659, 0.55, 0.8659, 0.55, 0.8659, 0.55, 0.8659, 0.55, 0.8659, 0.55, 0.8659, 0.55, 0.8659, 0.55, 0.8659, 0.55, 0.8659, 0.55, 0.8659, 0.55, 0.7416, 0.7936, 0.7416, 0.7936, 0.7416, 0.7936, 0.7416, 0.7936, 0.8659, 0.55, 0.8659, 0.55, 0.8659, 0.55, 0.8659, 0.55, 0.4882, 0.2375, 0.4882, 0.2375, 0.4882, 0.2375, 0.4882, 0.2375, 0.7416, 0.7936, 0.7416, 0.7936, 0.7416, 0.7936, 0.7416, 0.7936, 0.4882, 0.2375, 0.4882, 0.2375, 0.4882, 0.2375, 0.4882, 0.2375, 0.4906, 0.5869, 0.4906, 0.5869, 0.4906, 0.5869, 0.4906, 0.5869, 0.4906, 0.5869, 0.4906, 0.5869, 0.4906, 0.5869, 0.4906, 0.5869, 0.4882, 0.2375, 0.4882, 0.2375, 0.4882, 0.2375, 0.4882, 0.2375, 0.4882, 0.2375, 0.4882, 0.2375, 0.4882, 0.2375, 0.4882, 0.2375, 0.4882, 0.2375, 0.4882, 0.2375, 0.4882, 0.2375, 0.4882, 0.2375, 0.7416, 0.7936, 0.7416, 0.7936, 0.7416, 0.7936, 0.7416, 0.7936, 0.7416, 0.7936, 0.7416, 0.7936, 0.7416, 0.7936, 0.7416, 0.7936, 0.4906, 0.5869, 0.4906, 0.5869, 0.4906, 0.5869, 0.4906, 0.5869, 0.4906, 0.5869, 0.4906, 0.5869, 0.4906, 0.5869, 0.4906, 0.5869, 0.7416, 0.7936, 0.7416, 0.7936, 0.7416, 0.7936, 0.7416, 0.7936, 0.4906, 0.5869, 0.4906, 0.5869, 0.4906, 0.5869, 0.4906, 0.5869, 0.7416, 0.6804, 0.7416, 0.6804, 0.7416, 0.6804, 0.7416, 0.6804, 0.8671, 0.9905, 0.8671, 0.9905, 0.8671, 0.9905, 0.8671, 0.9905, 0.7416, 0.6804, 0.7416, 0.6804, 0.7416, 0.6804, 0.7416, 0.6804, 0.7416, 0.6804, 0.7416, 0.6804, 0.7416, 0.6804, 0.7416, 0.6804, 0.8671, 0.9905, 0.8671, 0.9905, 0.8671, 0.9905, 0.8671, 0.9905, 0.8671, 0.9905, 0.8671, 0.9905, 0.8671, 0.9905, 0.8671, 0.9905, 0.8671, 0.9905, 0.8671, 0.9905, 0.8671, 0.9905, 0.8671, 0.9905, 0.7416, 0.6804, 0.7416, 0.6804, 0.7416, 0.6804, 0.7416, 0.6804, 0.8671, 0.9905, 0.8671, 0.9905, 0.8671, 0.9905, 0.8671, 0.9905, 0.8671, 0.9905, 0.8671, 0.9905, 0.8671, 0.9905, 0.8671, 0.9905, 0.4882, 0.2375, 0.4882, 0.2375, 0.4882, 0.2375, 0.4882, 0.2375, 0.8659, 0.55, 0.8659, 0.55, 0.8659, 0.55, 0.8659, 0.55, 0.8659, 0.55, 0.8659, 0.55, 0.8659, 0.55, 0.8659, 0.55, 0.9902, 0.3359, 0.9902, 0.3359, 0.9902, 0.3359, 0.9902, 0.3359, 0.9902, 0.3359, 0.9902, 0.3359, 0.9902, 0.3359, 0.9902, 0.3359, 0.8659, 0.55, 0.8659, 0.55, 0.8659, 0.55, 0.8659, 0.55, 0.7416, 0.7936, 0.7416, 0.7936, 0.7416, 0.7936, 0.7416, 0.7936, 0.4882, 0.2375, 0.4882, 0.2375, 0.4882, 0.2375, 0.4882, 0.2375, 0.4882, 0.2375, 0.4882, 0.2375, 0.4882, 0.2375, 0.4882, 0.2375, 0.7416, 0.7936, 0.7416, 0.7936, 0.7416, 0.7936, 0.7416, 0.7936, 0.7416, 0.7936, 0.7416, 0.7936, 0.7416, 0.7936, 0.7416, 0.7936, 0.9902, 0.3359, 0.9902, 0.3359, 0.9902, 0.3359, 0.9902, 0.3359, 0.9902, 0.3359, 0.9902, 0.3359, 0.9902, 0.3359, 0.9902, 0.3359, 0.8659, 0.55, 0.8659, 0.55, 0.8659, 0.55, 0.8659, 0.55, 0.9902, 0.3359, 0.9902, 0.3359, 0.9902, 0.3359, 0.9902, 0.3359, 0.9902, 0.3359, 0.9902, 0.3359, 0.9902, 0.3359, 0.9902, 0.3359, 0.9902, 0.3359, 0.9902, 0.3359, 0.9902, 0.3359, 0.9902, 0.3359, 0.7416, 0.7936, 0.7416, 0.7936, 0.7416, 0.7936, 0.7416, 0.7936, 0.8659, 0.55, 0.8659, 0.55, 0.8659, 0.55, 0.8659, 0.55, 0.7416, 0.7936, 0.7416, 0.7936, 0.7416, 0.7936, 0.7416, 0.7936, 0.4882, 0.2375, 0.4882, 0.2375, 0.4882, 0.2375, 0.4882, 0.2375, 0.7416, 0.7936, 0.7416, 0.7936, 0.7416, 0.7936, 0.7416, 0.7936, 0.4882, 0.2375, 0.4882, 0.2375, 0.4882, 0.2375, 0.4882, 0.2375, 0.8671, 0.9905, 0.8671, 0.9905, 0.8671, 0.9905, 0.8671, 0.9905, 0.7416, 0.7936, 0.7416, 0.7936, 0.7416, 0.7936, 0.7416, 0.7936, 0.7416, 0.7936, 0.7416, 0.7936])
me_cube.materials.append(mat_material)
me_cube.use_remesh_fix_poles = True
me_cube.use_remesh_preserve_attributes = False
me_cube.use_mirror_vertex_groups = False
me_cube.update()

# ---- objects
ob_bars = bpy.data.objects.new('Bars', me_cylinder)
ob_shelf_4 = bpy.data.objects.new('Shelf 4', me_cube_001)
ob_shelf_3 = bpy.data.objects.new('Shelf 3', me_cube_002)
ob_shelf_2 = bpy.data.objects.new('Shelf 2', me_cube_003)
ob_shelf_1 = bpy.data.objects.new('Shelf 1', me_cube_004)
ob_coloured_objects = bpy.data.objects.new('Coloured Objects', me_cube)

# ---- transforms, parenting, visibility, modifiers, constraints
ob_bars.location = (0.0, 0.0, 0.0)
ob_bars.lineart.crease_threshold = 0.0
ob_bars.use_mesh_mirror_x = True
_m = ob_bars.modifiers.new('Mirror', 'MIRROR')
_m.use_axis = (True, True, False)
ob_shelf_4.location = (0.0, 0.0, 0.0)
ob_shelf_4.lineart.crease_threshold = 0.0
ob_shelf_4.use_mesh_mirror_x = True
ob_shelf_3.location = (0.0, 0.0, 0.0)
ob_shelf_3.lineart.crease_threshold = 0.0
ob_shelf_3.use_mesh_mirror_x = True
ob_shelf_2.location = (0.0, 0.0, 0.0)
ob_shelf_2.lineart.crease_threshold = 0.0
ob_shelf_2.use_mesh_mirror_x = True
ob_shelf_1.location = (0.0, 0.0, 0.0)
ob_shelf_1.lineart.crease_threshold = 0.0
ob_shelf_1.use_mesh_mirror_x = True
ob_coloured_objects.location = (0.0, 0.0, 0.0)
ob_coloured_objects.lineart.crease_threshold = 0.0

# ---- collection membership
col_collection.objects.link(ob_bars)
col_collection.objects.link(ob_shelf_4)
col_collection.objects.link(ob_shelf_3)
col_collection.objects.link(ob_shelf_2)
col_collection.objects.link(ob_shelf_1)
col_collection.objects.link(ob_coloured_objects)

# ---- scene / render settings (as saved in the file)
scene.frame_start = 1; scene.frame_end = 250; scene.frame_set(1)
scene.render.engine = 'BLENDER_EEVEE_NEXT'
scene.cycles.use_denoising = False
scene.cycles.samples = 128
scene.cycles.sampling_pattern = 'TABULATED_SOBOL'
scene.cycles.use_adaptive_sampling = False
scene.cycles.use_light_tree = False
scene.view_settings.view_transform = 'Filmic'
bpy.context.view_layer.update()

# ---- added for rendering (the .blend has no active camera and no usable light): camera, sun
cam_auto = bpy.data.cameras.new('AutoCamera')
cam_auto.lens = 50.0
cam_auto.sensor_width = 36.0
cam_auto.clip_end = 1000.0
ob_auto_camera = bpy.data.objects.new('AutoCamera', cam_auto)
scene.collection.objects.link(ob_auto_camera)
ob_auto_camera.location = (3.77591, -4.5311, 3.99017)
ob_auto_camera.rotation_euler = (1.09748, -7.21219e-08, 0.694738)
scene.camera = ob_auto_camera
light_auto_sun = bpy.data.lights.new('AutoSun', 'SUN')
light_auto_sun.energy = 3.0
light_auto_sun.angle = 0.0523599
ob_auto_sun = bpy.data.objects.new('AutoSun', light_auto_sun)
scene.collection.objects.link(ob_auto_sun)
ob_auto_sun.rotation_euler = (0.872665, 0.174533, 0.523599)
bpy.context.view_layer.update()
